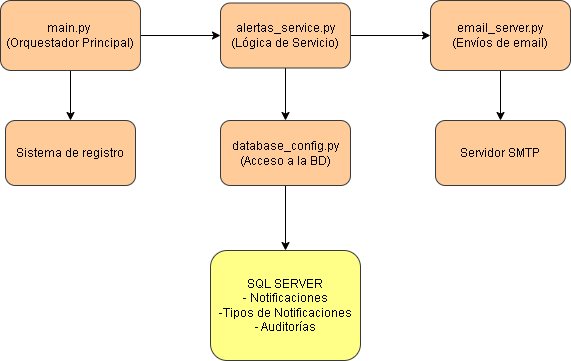

The diagram above was exported from draw.io. Its source (the exported page's mxGraphModel, read from the mxfile embedded in the PNG):
<mxGraphModel dx="872" dy="479" grid="1" gridSize="10" guides="1" tooltips="1" connect="1" arrows="1" fold="1" page="1" pageScale="1" pageWidth="827" pageHeight="1169" math="0" shadow="0">
  <root>
    <mxCell id="WIyWlLk6GJQsqaUBKTNV-0" />
    <mxCell id="WIyWlLk6GJQsqaUBKTNV-1" parent="WIyWlLk6GJQsqaUBKTNV-0" />
    <mxCell id="rCzFWTwFtaG25ly4efnb-4" style="edgeStyle=orthogonalEdgeStyle;rounded=0;orthogonalLoop=1;jettySize=auto;html=1;entryX=0.5;entryY=0;entryDx=0;entryDy=0;" edge="1" parent="WIyWlLk6GJQsqaUBKTNV-1" source="rCzFWTwFtaG25ly4efnb-0" target="rCzFWTwFtaG25ly4efnb-3">
      <mxGeometry relative="1" as="geometry" />
    </mxCell>
    <mxCell id="rCzFWTwFtaG25ly4efnb-5" style="edgeStyle=orthogonalEdgeStyle;rounded=0;orthogonalLoop=1;jettySize=auto;html=1;entryX=0;entryY=0.5;entryDx=0;entryDy=0;" edge="1" parent="WIyWlLk6GJQsqaUBKTNV-1" source="rCzFWTwFtaG25ly4efnb-0" target="rCzFWTwFtaG25ly4efnb-1">
      <mxGeometry relative="1" as="geometry" />
    </mxCell>
    <mxCell id="rCzFWTwFtaG25ly4efnb-0" value="main.py&amp;nbsp;&lt;div&gt;(Orquestador Principal)&lt;/div&gt;" style="rounded=1;whiteSpace=wrap;html=1;fillColor=#ffcc99;strokeColor=#36393d;" vertex="1" parent="WIyWlLk6GJQsqaUBKTNV-1">
      <mxGeometry x="210" y="200" width="140" height="70" as="geometry" />
    </mxCell>
    <mxCell id="rCzFWTwFtaG25ly4efnb-6" style="edgeStyle=orthogonalEdgeStyle;rounded=0;orthogonalLoop=1;jettySize=auto;html=1;entryX=0;entryY=0.5;entryDx=0;entryDy=0;" edge="1" parent="WIyWlLk6GJQsqaUBKTNV-1" source="rCzFWTwFtaG25ly4efnb-1" target="rCzFWTwFtaG25ly4efnb-2">
      <mxGeometry relative="1" as="geometry" />
    </mxCell>
    <mxCell id="rCzFWTwFtaG25ly4efnb-10" style="edgeStyle=orthogonalEdgeStyle;rounded=0;orthogonalLoop=1;jettySize=auto;html=1;entryX=0.5;entryY=0;entryDx=0;entryDy=0;" edge="1" parent="WIyWlLk6GJQsqaUBKTNV-1" source="rCzFWTwFtaG25ly4efnb-1" target="rCzFWTwFtaG25ly4efnb-7">
      <mxGeometry relative="1" as="geometry" />
    </mxCell>
    <mxCell id="rCzFWTwFtaG25ly4efnb-1" value="alertas_service.py&lt;div&gt;(Lógica de Servicio)&lt;/div&gt;" style="rounded=1;whiteSpace=wrap;html=1;fillColor=#ffcc99;strokeColor=#36393d;" vertex="1" parent="WIyWlLk6GJQsqaUBKTNV-1">
      <mxGeometry x="430" y="202.5" width="130" height="65" as="geometry" />
    </mxCell>
    <mxCell id="rCzFWTwFtaG25ly4efnb-9" style="edgeStyle=orthogonalEdgeStyle;rounded=0;orthogonalLoop=1;jettySize=auto;html=1;entryX=0.5;entryY=0;entryDx=0;entryDy=0;" edge="1" parent="WIyWlLk6GJQsqaUBKTNV-1" source="rCzFWTwFtaG25ly4efnb-2" target="rCzFWTwFtaG25ly4efnb-8">
      <mxGeometry relative="1" as="geometry" />
    </mxCell>
    <mxCell id="rCzFWTwFtaG25ly4efnb-2" value="email_server.py&lt;div&gt;(Envíos de email)&lt;/div&gt;" style="rounded=1;whiteSpace=wrap;html=1;fillColor=#ffcc99;strokeColor=#36393d;" vertex="1" parent="WIyWlLk6GJQsqaUBKTNV-1">
      <mxGeometry x="640" y="200" width="140" height="70" as="geometry" />
    </mxCell>
    <mxCell id="rCzFWTwFtaG25ly4efnb-3" value="Sistema de registro" style="rounded=1;whiteSpace=wrap;html=1;fillColor=#ffcc99;strokeColor=#36393d;" vertex="1" parent="WIyWlLk6GJQsqaUBKTNV-1">
      <mxGeometry x="215" y="320" width="130" height="65" as="geometry" />
    </mxCell>
    <mxCell id="rCzFWTwFtaG25ly4efnb-12" style="edgeStyle=orthogonalEdgeStyle;rounded=0;orthogonalLoop=1;jettySize=auto;html=1;entryX=0.5;entryY=0;entryDx=0;entryDy=0;" edge="1" parent="WIyWlLk6GJQsqaUBKTNV-1" source="rCzFWTwFtaG25ly4efnb-7" target="rCzFWTwFtaG25ly4efnb-11">
      <mxGeometry relative="1" as="geometry" />
    </mxCell>
    <mxCell id="rCzFWTwFtaG25ly4efnb-7" value="&lt;div&gt;database_config.py&lt;/div&gt;&lt;div&gt;(Acceso a la BD)&lt;/div&gt;" style="rounded=1;whiteSpace=wrap;html=1;fillColor=#ffcc99;strokeColor=#36393d;" vertex="1" parent="WIyWlLk6GJQsqaUBKTNV-1">
      <mxGeometry x="430" y="320" width="130" height="65" as="geometry" />
    </mxCell>
    <mxCell id="rCzFWTwFtaG25ly4efnb-8" value="Servidor SMTP" style="rounded=1;whiteSpace=wrap;html=1;fillColor=#ffcc99;strokeColor=#36393d;" vertex="1" parent="WIyWlLk6GJQsqaUBKTNV-1">
      <mxGeometry x="645" y="320" width="130" height="65" as="geometry" />
    </mxCell>
    <mxCell id="rCzFWTwFtaG25ly4efnb-11" value="SQL SERVER&lt;div&gt;- Notificaciones&lt;/div&gt;&lt;div&gt;-Tipos de Notificaciones&lt;/div&gt;&lt;div&gt;- Auditorías&lt;/div&gt;" style="rounded=1;whiteSpace=wrap;html=1;fillColor=#ffff88;strokeColor=#36393d;" vertex="1" parent="WIyWlLk6GJQsqaUBKTNV-1">
      <mxGeometry x="420" y="450" width="150" height="110" as="geometry" />
    </mxCell>
  </root>
</mxGraphModel>